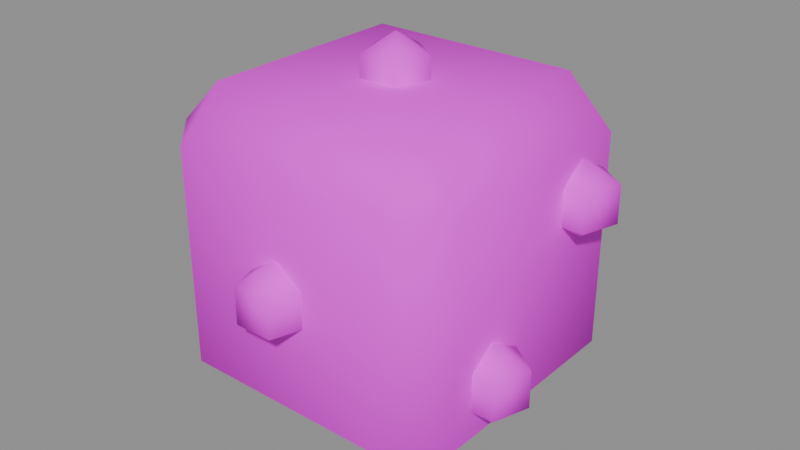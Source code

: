 # Source: PR_Decor_Zar.blend  (saved by Blender 5.2.45; exported with 4.5.12 LTS)
import bpy
from mathutils import Matrix  # noqa: F401  (used for matrix-valued properties, if any)

bpy.ops.wm.read_factory_settings(use_empty=True)
scene = bpy.context.scene
scene.name = 'Scene'

# ---- images (referenced by path relative to the original .blend; pixels are not part of the script)
import os
ASSET_DIR = os.environ.get("B2B_ASSET_DIR", "")  # directory of the original .blend (textures are referenced by path, not embedded)
HERE = os.path.dirname(os.path.abspath(__file__))  # packed textures are extracted next to this script under _unpacked/

def load_image(name, relpath, width, height, colorspace="sRGB"):
    """Load a texture the original file referenced (path relative to the .blend, or extracted next to this script)."""
    p = next((c for c in (os.path.join(HERE, relpath), os.path.join(ASSET_DIR, relpath)) if relpath and os.path.exists(c)), "")
    if p:
        img = bpy.data.images.load(p, check_existing=True)
        img.name = name
    else:  # same state as the original file: an image datablock whose file is absent (Cycles renders it pink)
        img = bpy.data.images.new(name, width, height)
        img.source = "FILE"
        img.filepath = "//" + (relpath or name)
    img.colorspace_settings.name = colorspace
    return img
img_t_palette_main = load_image('T_Palette_Main', 'T_Palette_Main.png', 1024, 1024, 'sRGB')

# ---- materials (node trees are filled in below, after node groups)
mat_m_palette = bpy.data.materials.new('M_Palette')

# ---- material node trees
mat_m_palette.use_nodes = True; mat_m_palette.node_tree.nodes.clear()
_N = mat_m_palette.node_tree.nodes; _L = mat_m_palette.node_tree.links
n0 = _N.new('ShaderNodeBsdfPrincipled'); n0.name = 'Principled BSDF'; n0.location = (-200, 100)
n0.inputs[2].default_value = 0.75
n0.inputs[10].default_value = 0.005
n0.inputs[13].default_value = 0.2
n1 = _N.new('ShaderNodeOutputMaterial'); n1.name = 'Material Output'; n1.location = (200, 100)
n2 = _N.new('ShaderNodeTexImage'); n2.name = 'Image Texture'; n2.location = (0, 0)
n2.image = img_t_palette_main
n2.interpolation = 'Closest'
_L.new(n0.outputs[0], n1.inputs[0])
_L.new(n2.outputs[0], n0.inputs[0])
n1.is_active_output = True

# ---- meshes
me_pr_decor_zar = bpy.data.meshes.new('PR_Decor_Zar')
me_pr_decor_zar.from_pydata([(-0.035, -0.035, 0.0), (-0.035, -0.05, 0.015), (-0.05, -0.035, 0.015), (-0.035, -0.05, 0.085), (-0.035, -0.035, 0.1), (-0.05, -0.035, 0.085), (-0.035, 0.035, 0.0), (-0.05, 0.035, 0.015), (-0.035, 0.05, 0.015), (-0.035, 0.035, 0.1), (-0.035, 0.05, 0.085), (-0.05, 0.035, 0.085), (0.035, -0.035, 0.0), (0.05, -0.035, 0.015), (0.035, -0.05, 0.015), (0.035, -0.035, 0.1), (0.035, -0.05, 0.085), (0.05, -0.035, 0.085), (0.035, 0.035, 0.0), (0.035, 0.05, 0.015), (0.05, 0.035, 0.015), (0.035, 0.035, 0.1), (0.05, 0.035, 0.085), (0.035, 0.05, 0.085), (0.0, -0.051, 0.062), (0.0, -0.04061, 0.044), (0.0, -0.051, 0.038), (0.009884, -0.04779, 0.056), (0.009884, -0.04779, 0.044), (0.006108, -0.05941, 0.056), (0.006108, -0.05941, 0.044), (-0.006108, -0.05941, 0.056), (-0.006108, -0.05941, 0.044), (-0.009884, -0.04779, 0.056), (-0.009884, -0.04779, 0.044), (1.63e-09, -0.04061, 0.056), (0.051, 0.02, 0.082), (0.051, 0.03039, 0.064), (0.051, 0.02, 0.058), (0.06088, 0.02321, 0.076), (0.06088, 0.02321, 0.064), (0.05711, 0.01159, 0.076), (0.05711, 0.01159, 0.064), (0.04489, 0.01159, 0.076), (0.04489, 0.01159, 0.064), (0.04112, 0.02321, 0.076), (0.04112, 0.02321, 0.064), (0.051, 0.03039, 0.076), (0.051, -0.02, 0.042), (0.051, -0.009608, 0.024), (0.051, -0.02, 0.018), (0.06088, -0.01679, 0.036), (0.06088, -0.01679, 0.024), (0.05711, -0.02841, 0.036), (0.05711, -0.02841, 0.024), (0.04489, -0.02841, 0.036), (0.04489, -0.02841, 0.024), (0.04112, -0.01679, 0.036), (0.04112, -0.01679, 0.024), (0.051, -0.009608, 0.036), (0.0, 0.0, 0.113), (0.0, 0.01039, 0.095), (0.0, 0.0, 0.089), (0.009884, 0.003211, 0.107), (0.009884, 0.003211, 0.095), (0.006108, -0.008408, 0.107), (0.006108, -0.008408, 0.095), (-0.006108, -0.008408, 0.107), (-0.006108, -0.008408, 0.095), (-0.009884, 0.003211, 0.107), (-0.009884, 0.003211, 0.095), (1.63e-09, 0.01039, 0.107)], [], [(0, 1, 2), (3, 4, 5), (6, 7, 8), (9, 10, 11), (12, 13, 14), (15, 16, 17), (18, 19, 20), (21, 22, 23), (6, 0, 2, 7), (1, 3, 5, 2), (4, 9, 11, 5), (10, 8, 7, 11), (18, 6, 8, 19), (9, 21, 23, 10), (22, 20, 19, 23), (12, 18, 20, 13), (21, 15, 17, 22), (16, 14, 13, 17), (0, 12, 14, 1), (15, 4, 3, 16), (6, 18, 12, 0), (2, 5, 11, 7), (14, 16, 3, 1), (21, 9, 4, 15), (8, 10, 23, 19), (20, 22, 17, 13), (26, 25, 28), (25, 35, 27, 28), (35, 24, 27), (26, 28, 30), (28, 27, 29, 30), (27, 24, 29), (26, 30, 32), (30, 29, 31, 32), (29, 24, 31), (26, 32, 34), (32, 31, 33, 34), (31, 24, 33), (26, 34, 25), (34, 33, 35, 25), (33, 24, 35), (38, 37, 40), (37, 47, 39, 40), (47, 36, 39), (38, 40, 42), (40, 39, 41, 42), (39, 36, 41), (38, 42, 44), (42, 41, 43, 44), (41, 36, 43), (38, 44, 46), (44, 43, 45, 46), (43, 36, 45), (38, 46, 37), (46, 45, 47, 37), (45, 36, 47), (50, 49, 52), (49, 59, 51, 52), (59, 48, 51), (50, 52, 54), (52, 51, 53, 54), (51, 48, 53), (50, 54, 56), (54, 53, 55, 56), (53, 48, 55), (50, 56, 58), (56, 55, 57, 58), (55, 48, 57), (50, 58, 49), (58, 57, 59, 49), (57, 48, 59), (62, 61, 64), (61, 71, 63, 64), (71, 60, 63), (62, 64, 66), (64, 63, 65, 66), (63, 60, 65), (62, 66, 68), (66, 65, 67, 68), (65, 60, 67), (62, 68, 70), (68, 67, 69, 70), (67, 60, 69), (62, 70, 61), (70, 69, 71, 61), (69, 60, 71)])
me_pr_decor_zar.polygons.foreach_set('use_smooth', [True] * 86)
_k = set([(0, 1), (0, 2), (0, 6), (0, 12), (1, 2), (1, 3), (1, 14), (2, 5), (2, 7), (3, 4), (3, 5), (3, 16), (4, 5), (4, 9), (4, 15), (5, 11), (6, 7), (6, 8), (6, 18), (7, 8), (7, 11), (8, 10), (8, 19), (9, 10), (9, 11), (9, 21), (10, 11), (10, 23), (12, 13), (12, 14), (12, 18), (13, 14), (13, 17), (13, 20), (14, 16), (15, 16), (15, 17), (15, 21), (16, 17), (17, 22), (18, 19), (18, 20), (19, 20), (19, 23), (20, 22), (21, 22), (21, 23), (22, 23), (24, 27), (24, 29), (24, 31), (24, 33), (24, 35), (25, 26), (25, 28), (25, 34), (25, 35), (26, 28), (26, 30), (26, 32), (26, 34), (27, 28), (27, 29), (27, 35), (28, 30), (29, 30), (29, 31), (30, 32), (31, 32), (31, 33), (32, 34), (33, 34), (33, 35), (36, 39), (36, 41), (36, 43), (36, 45), (36, 47), (37, 38), (37, 40), (37, 46), (37, 47), (38, 40), (38, 42), (38, 44), (38, 46), (39, 40), (39, 41), (39, 47), (40, 42), (41, 42), (41, 43), (42, 44), (43, 44), (43, 45), (44, 46), (45, 46), (45, 47), (48, 51), (48, 53), (48, 55), (48, 57), (48, 59), (49, 50), (49, 52), (49, 58), (49, 59), (50, 52), (50, 54), (50, 56), (50, 58), (51, 52), (51, 53), (51, 59), (52, 54), (53, 54), (53, 55), (54, 56), (55, 56), (55, 57), (56, 58), (57, 58), (57, 59), (60, 63), (60, 65), (60, 67), (60, 69), (60, 71), (61, 62), (61, 64), (61, 70), (61, 71), (62, 64), (62, 66), (62, 68), (62, 70), (63, 64), (63, 65), (63, 71), (64, 66), (65, 66), (65, 67), (66, 68), (67, 68), (67, 69), (68, 70), (69, 70), (69, 71)])
me_pr_decor_zar.attributes.new('sharp_edge', 'BOOLEAN', 'EDGE').data.foreach_set('value', [ (min(e.vertices), max(e.vertices)) in _k for e in me_pr_decor_zar.edges])
_uv = me_pr_decor_zar.uv_layers.new(name='UVMap')
_uv.uv.foreach_set('vector', [0.8438, 0.9688, 0.8438, 0.9688, 0.8437, 0.9688, 0.8437, 0.9688, 0.8437, 0.9688, 0.8437, 0.9688, 0.8437, 0.9688, 0.8438, 0.9688, 0.8437, 0.9688, 0.8437, 0.9688, 0.8437, 0.9688, 0.8437, 0.9688, 0.8437, 0.9688, 0.8438, 0.9688, 0.8437, 0.9688, 0.8438, 0.9688, 0.8437, 0.9688, 0.8437, 0.9688, 0.8437, 0.9688, 0.8438, 0.9688, 0.8437, 0.9688, 0.8437, 0.9688, 0.8437, 0.9688, 0.8437, 0.9688, 0.8437, 0.9688, 0.8438, 0.9688, 0.8437, 0.9688, 0.8438, 0.9688, 0.8438, 0.9688, 0.8437, 0.9688, 0.8437, 0.9688, 0.8437, 0.9688, 0.8437, 0.9688, 0.8437, 0.9688, 0.8437, 0.9688, 0.8437, 0.9688, 0.8437, 0.9688, 0.8437, 0.9688, 0.8438, 0.9688, 0.8437, 0.9688, 0.8437, 0.9688, 0.8437, 0.9688, 0.8437, 0.9688, 0.8438, 0.9688, 0.8437, 0.9688, 0.8437, 0.9688, 0.8437, 0.9688, 0.8437, 0.9688, 0.8437, 0.9688, 0.8437, 0.9688, 0.8438, 0.9688, 0.8437, 0.9688, 0.8437, 0.9688, 0.8437, 0.9688, 0.8437, 0.9688, 0.8438, 0.9688, 0.8437, 0.9688, 0.8438, 0.9688, 0.8437, 0.9688, 0.8437, 0.9688, 0.8437, 0.9688, 0.8437, 0.9688, 0.8438, 0.9688, 0.8437, 0.9688, 0.8438, 0.9688, 0.8437, 0.9688, 0.8437, 0.9688, 0.8438, 0.9688, 0.8438, 0.9688, 0.8437, 0.9688, 0.8437, 0.9688, 0.8437, 0.9688, 0.8437, 0.9688, 0.8437, 0.9688, 0.8437, 0.9688, 0.8438, 0.9688, 0.8437, 0.9688, 0.8437, 0.9688, 0.8437, 0.9688, 0.8438, 0.9688, 0.8437, 0.9688, 0.8437, 0.9688, 0.8437, 0.9688, 0.8438, 0.9688, 0.8437, 0.9688, 0.8437, 0.9688, 0.8437, 0.9688, 0.8438, 0.9688, 0.8437, 0.9688, 0.8437, 0.9688, 0.8437, 0.9688, 0.8438, 0.9688, 0.8437, 0.9688, 0.8437, 0.9688, 0.8437, 0.9688, 0.8438, 0.9688, 0.8438, 0.9062, 0.8438, 0.9062, 0.8438, 0.9062, 0.8438, 0.9062, 0.8438, 0.9062, 0.8438, 0.9062, 0.8438, 0.9062, 0.8438, 0.9062, 0.8438, 0.9062, 0.8438, 0.9062, 0.8438, 0.9062, 0.8438, 0.9062, 0.8438, 0.9062, 0.8438, 0.9062, 0.8438, 0.9062, 0.8438, 0.9062, 0.8438, 0.9062, 0.8438, 0.9062, 0.8438, 0.9062, 0.8438, 0.9062, 0.8438, 0.9062, 0.8438, 0.9062, 0.8438, 0.9062, 0.8438, 0.9062, 0.8438, 0.9062, 0.8438, 0.9062, 0.8438, 0.9062, 0.8438, 0.9062, 0.8438, 0.9062, 0.8438, 0.9062, 0.8438, 0.9062, 0.8438, 0.9062, 0.8438, 0.9062, 0.8438, 0.9062, 0.8438, 0.9062, 0.8438, 0.9062, 0.8438, 0.9062, 0.8438, 0.9062, 0.8438, 0.9062, 0.8438, 0.9062, 0.8438, 0.9062, 0.8438, 0.9062, 0.8438, 0.9062, 0.8438, 0.9062, 0.8438, 0.9062, 0.8438, 0.9062, 0.8438, 0.9062, 0.8438, 0.9062, 0.8438, 0.9062, 0.8438, 0.9062, 0.8438, 0.9062, 0.8438, 0.9062, 0.8438, 0.9062, 0.8438, 0.9062, 0.8438, 0.9062, 0.8438, 0.9062, 0.8438, 0.9062, 0.8438, 0.9062, 0.8438, 0.9062, 0.8438, 0.9062, 0.8438, 0.9062, 0.8438, 0.9062, 0.8438, 0.9062, 0.8438, 0.9062, 0.8438, 0.9062, 0.8438, 0.9062, 0.8438, 0.9062, 0.8438, 0.9062, 0.8438, 0.9062, 0.8438, 0.9062, 0.8438, 0.9062, 0.8438, 0.9062, 0.8438, 0.9062, 0.8438, 0.9062, 0.8438, 0.9062, 0.8438, 0.9062, 0.8438, 0.9062, 0.8438, 0.9062, 0.8438, 0.9062, 0.8438, 0.9062, 0.8438, 0.9062, 0.8438, 0.9062, 0.8438, 0.9062, 0.8438, 0.9062, 0.8438, 0.9062, 0.8438, 0.9062, 0.8438, 0.9062, 0.8438, 0.9062, 0.8438, 0.9062, 0.8438, 0.9062, 0.8438, 0.9062, 0.8438, 0.9062, 0.8438, 0.9062, 0.8438, 0.9062, 0.8438, 0.9062, 0.8438, 0.9062, 0.8438, 0.9062, 0.8438, 0.9062, 0.8438, 0.9062, 0.8438, 0.9062, 0.8438, 0.9062, 0.8438, 0.9062, 0.8438, 0.9062, 0.8438, 0.9062, 0.8438, 0.9062, 0.8438, 0.9062, 0.8438, 0.9062, 0.8438, 0.9062, 0.8438, 0.9062, 0.8438, 0.9062, 0.8438, 0.9062, 0.8438, 0.9062, 0.8438, 0.9062, 0.8438, 0.9062, 0.8438, 0.9062, 0.8438, 0.9062, 0.8438, 0.9062, 0.8438, 0.9062, 0.8438, 0.9062, 0.8438, 0.9062, 0.8438, 0.9062, 0.8438, 0.9062, 0.8438, 0.9062, 0.8438, 0.9062, 0.8438, 0.9062, 0.8438, 0.9062, 0.8438, 0.9062, 0.8438, 0.9062, 0.8438, 0.9062, 0.8438, 0.9062, 0.8438, 0.9062, 0.8438, 0.9062, 0.8438, 0.9062, 0.8438, 0.9062, 0.8438, 0.9062, 0.8438, 0.9062, 0.8438, 0.9062, 0.8438, 0.9062, 0.8438, 0.9062, 0.8438, 0.9062, 0.8438, 0.9062, 0.8438, 0.9062, 0.8438, 0.9062, 0.8438, 0.9062, 0.8438, 0.9062, 0.8438, 0.9062, 0.8438, 0.9062, 0.8438, 0.9062, 0.8438, 0.9062, 0.8438, 0.9062, 0.8438, 0.9062, 0.8438, 0.9062, 0.8438, 0.9062, 0.8438, 0.9062, 0.8438, 0.9062, 0.8438, 0.9062, 0.8438, 0.9062, 0.8438, 0.9062, 0.8438, 0.9062, 0.8438, 0.9062, 0.8438, 0.9062, 0.8438, 0.9062, 0.8438, 0.9062, 0.8438, 0.9062, 0.8438, 0.9062, 0.8438, 0.9062, 0.8438, 0.9062, 0.8438, 0.9062, 0.8438, 0.9062, 0.8438, 0.9062, 0.8438, 0.9062, 0.8438, 0.9062, 0.8438, 0.9062, 0.8438, 0.9062, 0.8438, 0.9062, 0.8438, 0.9062, 0.8438, 0.9062, 0.8438, 0.9062, 0.8438, 0.9062, 0.8438, 0.9062, 0.8438, 0.9062, 0.8438, 0.9062, 0.8438, 0.9062, 0.8438, 0.9062, 0.8438, 0.9062, 0.8438, 0.9062, 0.8438, 0.9062, 0.8438, 0.9062, 0.8438, 0.9062, 0.8438, 0.9062, 0.8438, 0.9062, 0.8438, 0.9062, 0.8438, 0.9062, 0.8438, 0.9062, 0.8438, 0.9062, 0.8438, 0.9062, 0.8438, 0.9062, 0.8438, 0.9062, 0.8438, 0.9062, 0.8438, 0.9062])
me_pr_decor_zar.materials.append(mat_m_palette)
me_pr_decor_zar.update()

# ---- objects
ob_pr_decor_zar = bpy.data.objects.new('PR_Decor_Zar', me_pr_decor_zar)

# ---- transforms, parenting, visibility, modifiers, constraints
ob_pr_decor_zar.location = (0.0, 0.0, 0.0)

# ---- collection membership
scene.collection.objects.link(ob_pr_decor_zar)

# ---- scene / render settings (as saved in the file)
scene.frame_start = 1; scene.frame_end = 250; scene.frame_set(1)
scene.render.engine = 'BLENDER_EEVEE_NEXT'
scene.render.bake_bias = 0.0
scene.render.bake_samples = 0
scene.render.compositor_device = 'GPU'
scene.eevee.use_volume_custom_range = False
scene.eevee.fast_gi_thickness_near = 0.1
scene.eevee.fast_gi_thickness_far = 0.0
scene.eevee.ray_tracing_options.screen_trace_thickness = 0.1
bpy.context.view_layer.update()

# ---- added for rendering (the .blend has no active camera and no usable light): camera, sun + grey world if the file has none
cam_auto = bpy.data.cameras.new('AutoCamera')
cam_auto.lens = 50.0
cam_auto.sensor_width = 36.0
cam_auto.clip_end = 1000.0
ob_auto_camera = bpy.data.objects.new('AutoCamera', cam_auto)
scene.collection.objects.link(ob_auto_camera)
ob_auto_camera.location = (0.190487, -0.226758, 0.204536)
ob_auto_camera.rotation_euler = (1.09748, -7.21219e-08, 0.694738)
scene.camera = ob_auto_camera
light_auto_sun = bpy.data.lights.new('AutoSun', 'SUN')
light_auto_sun.energy = 3.0
light_auto_sun.angle = 0.0523599
ob_auto_sun = bpy.data.objects.new('AutoSun', light_auto_sun)
scene.collection.objects.link(ob_auto_sun)
ob_auto_sun.rotation_euler = (0.872665, 0.174533, 0.523599)
if scene.world is None:
    world_auto = bpy.data.worlds.new('AutoWorld')
    world_auto.color = (0.3, 0.3, 0.3)
    scene.world = world_auto
bpy.context.view_layer.update()

